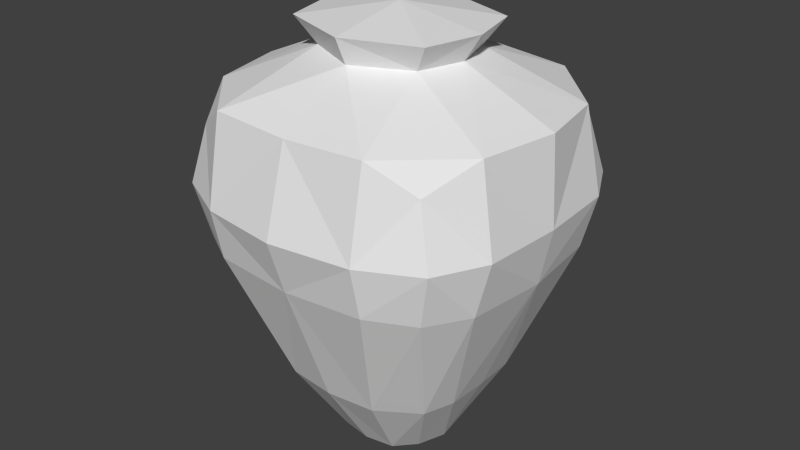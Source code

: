 # Source: urn.blend  (saved by Blender 2.76.0; exported with 4.5.12 LTS)
import bpy
from mathutils import Matrix  # noqa: F401  (used for matrix-valued properties, if any)

bpy.ops.wm.read_factory_settings(use_empty=True)
scene = bpy.context.scene
scene.name = 'Scene'

# ---- collections
col_collection_1 = bpy.data.collections.new('Collection 1'); scene.collection.children.link(col_collection_1)

# ---- materials (node trees are filled in below, after node groups)
mat_material = bpy.data.materials.new('Material')
mat_material.alpha_threshold = 0.0
mat_material.use_transparent_shadow = False
mat_material.roughness = 0.5
mat_material.line_color = (0.0, 0.0, 0.0, 1.0)

# ---- material node trees

# ---- world
world_world = bpy.data.worlds.new('World'); scene.world = world_world
world_world.color = (0.05088, 0.05088, 0.05088)
world_world.use_sun_shadow = False
world_world.sun_shadow_jitter_overblur = 0.0
world_world.cycles.sampling_method = 'MANUAL'
world_world.cycles.sample_map_resolution = 256

# ---- meshes
me_cube = bpy.data.meshes.new('Cube')
me_cube.from_pydata([(0.2934, 0.1728, -1.0), (0.7516, 0.7508, 1.009), (0.7636, 0.7558, 0.3083), (0.5463, 0.4439, -0.5), (0.8446, 0.8077, 0.6425), (0.183, 0.2928, -1.0), (0.5, 0.878, 1.181), (0.5, 0.9136, 0.3273), (0.2986, 0.6069, -0.5), (0.5, 0.9818, 0.6425), (0.9052, 0.4699, 1.166), (0.9086, 0.5, 0.3015), (0.6101, 0.2576, -0.5), (1.0, 0.5, 0.6425), (0.3441, 0.2767, 1.422), (0.4496, 0.3496, 1.584), (0.2934, -0.1728, -1.0), (0.7516, -0.7508, 1.009), (0.3536, 0.0, -1.0), (1.0, 0.0, 1.173), (0.7636, -0.7558, 0.3083), (0.9587, 0.0, 0.2965), (0.619, 0.0, -0.5), (0.5463, -0.4439, -0.5), (0.8446, -0.8077, 0.6425), (1.031, 0.0, 0.6425), (0.4322, 0.0, 1.422), (0.183, -0.2928, -1.0), (0.5, -0.878, 1.181), (0.5, -0.9136, 0.3273), (0.2986, -0.6069, -0.5), (0.5, -0.9818, 0.6425), (0.9052, -0.4699, 1.166), (0.9086, -0.5, 0.3015), (0.6101, -0.2576, -0.5), (1.0, -0.5, 0.6425), (0.3441, -0.2767, 1.422), (0.5377, 0.0, 1.584), (0.4496, -0.3496, 1.584), (-0.2934, 0.1728, -1.0), (-0.7516, 0.7508, 1.009), (-0.7636, 0.7558, 0.3083), (-0.5463, 0.4439, -0.5), (-0.8446, 0.8077, 0.6425), (0.0, 0.3232, -1.0), (0.0, 0.8987, 1.164), (0.0, 0.9427, 0.3083), (0.0, 0.6403, -0.5), (0.0, 1.049, 0.6425), (-0.183, 0.2928, -1.0), (-0.5, 0.878, 1.181), (0.0, 0.5076, 1.584), (-0.5, 0.9136, 0.3273), (-0.2986, 0.6069, -0.5), (-0.5, 0.9818, 0.6425), (-0.9052, 0.4699, 1.166), (-0.9086, 0.5, 0.3015), (-0.6101, 0.2576, -0.5), (-1.0, 0.5, 0.6425), (0.0, 0.1951, -1.0), (0.0, 0.4347, 1.422), (-0.3441, 0.2767, 1.422), (-0.4496, 0.3496, 1.584), (-0.2934, -0.1728, -1.0), (-0.7516, -0.7508, 1.009), (-0.3536, 0.0, -1.0), (-1.0, 0.0, 1.173), (-0.7636, -0.7558, 0.3083), (-0.9587, 0.0, 0.2965), (-0.619, 0.0, -0.5), (-0.5463, -0.4439, -0.5), (-0.8446, -0.8077, 0.6425), (-1.031, 0.0, 0.6425), (0.0, -0.3232, -1.0), (0.0, -0.8987, 1.164), (0.0, 0.0, 1.422), (0.0, 0.0, -1.0), (0.0, -0.9427, 0.3083), (0.0, -0.6403, -0.5), (0.0, -1.049, 0.6425), (-0.4322, 0.0, 1.422), (-0.183, -0.2928, -1.0), (-0.5, -0.878, 1.181), (0.0, -0.5076, 1.584), (-0.5, -0.9136, 0.3273), (-0.2986, -0.6069, -0.5), (-0.5, -0.9818, 0.6425), (0.0, 0.0, 1.669), (-0.9052, -0.4699, 1.166), (-0.9086, -0.5, 0.3015), (-0.6101, -0.2576, -0.5), (-1.0, -0.5, 0.6425), (0.0, -0.1951, -1.0), (0.0, -0.4347, 1.422), (-0.3441, -0.2767, 1.422), (-0.5377, 0.0, 1.584), (-0.4496, -0.3496, 1.584)], [], [(13, 10, 19, 25), (12, 11, 21, 22), (11, 13, 25, 21), (6, 9, 48, 45), (7, 8, 47, 46), (9, 7, 46, 48), (14, 60, 51, 15), (8, 5, 44, 47), (3, 0, 5, 8), (10, 14, 26, 19), (4, 2, 7, 9), (2, 3, 8, 7), (1, 4, 9, 6), (26, 14, 15, 37), (5, 0, 59, 44), (1, 6, 14, 10), (6, 45, 60, 14), (2, 4, 13, 11), (0, 18, 76, 59), (3, 2, 11, 12), (4, 1, 10, 13), (18, 12, 22), (15, 51, 87, 37), (0, 3, 12, 18), (35, 25, 19, 32), (34, 22, 21, 33), (33, 21, 25, 35), (28, 74, 79, 31), (29, 77, 78, 30), (31, 79, 77, 29), (36, 38, 83, 93), (30, 78, 73, 27), (23, 30, 27, 16), (32, 19, 26, 36), (24, 31, 29, 20), (20, 29, 30, 23), (17, 28, 31, 24), (26, 37, 38, 36), (27, 73, 92, 16), (17, 32, 36, 28), (28, 36, 93, 74), (20, 33, 35, 24), (16, 92, 76, 18), (23, 34, 33, 20), (24, 35, 32, 17), (18, 22, 34), (38, 37, 87, 83), (16, 18, 34, 23), (58, 72, 66, 55), (57, 69, 68, 56), (56, 68, 72, 58), (50, 45, 48, 54), (52, 46, 47, 53), (54, 48, 46, 52), (61, 62, 51, 60), (53, 47, 44, 49), (42, 53, 49, 39), (55, 66, 80, 61), (43, 54, 52, 41), (41, 52, 53, 42), (40, 50, 54, 43), (60, 51, 87, 75), (80, 95, 62, 61), (49, 44, 59, 39), (40, 55, 61, 50), (50, 61, 60, 45), (41, 56, 58, 43), (39, 59, 76, 65), (42, 57, 56, 41), (43, 58, 55, 40), (65, 69, 57), (62, 95, 87, 51), (39, 65, 57, 42), (91, 88, 66, 72), (90, 89, 68, 69), (89, 91, 72, 68), (82, 86, 79, 74), (84, 85, 78, 77), (86, 84, 77, 79), (94, 93, 83, 96), (85, 81, 73, 78), (70, 63, 81, 85), (88, 94, 80, 66), (71, 67, 84, 86), (67, 70, 85, 84), (64, 71, 86, 82), (93, 75, 87, 83), (80, 94, 96, 95), (81, 63, 92, 73), (64, 82, 94, 88), (82, 74, 93, 94), (67, 71, 91, 89), (63, 65, 76, 92), (70, 67, 89, 90), (71, 64, 88, 91), (65, 90, 69), (96, 83, 87, 95), (63, 70, 90, 65)])
me_cube.materials.append(mat_material)
me_cube.use_remesh_preserve_volume = False
me_cube.use_remesh_preserve_attributes = False
me_cube.use_mirror_vertex_groups = False
me_cube.update()

# ---- objects
ob_cube = bpy.data.objects.new('Cube', me_cube)

# ---- transforms, parenting, visibility, modifiers, constraints
ob_cube.location = (0.0, 0.0, 0.0)
ob_cube.lock_rotations_4d = False
ob_cube.empty_display_type = 'ARROWS'
ob_cube.lineart.crease_threshold = 0.0
_m = ob_cube.modifiers.new('Triangulate', 'TRIANGULATE')
_m.quad_method = 'BEAUTY'

# ---- collection membership
col_collection_1.objects.link(ob_cube)

# ---- scene / render settings (as saved in the file)
scene.frame_start = 1; scene.frame_end = 250; scene.frame_set(121)
scene.render.engine = 'BLENDER_EEVEE_NEXT'
scene.render.resolution_percentage = 50
scene.render.dither_intensity = 0.0
scene.cycles.use_denoising = False
scene.cycles.samples = 10
scene.cycles.sampling_pattern = 'TABULATED_SOBOL'
scene.cycles.light_sampling_threshold = 0.0
scene.cycles.use_adaptive_sampling = False
scene.cycles.use_light_tree = False
scene.cycles.blur_glossy = 0.0
scene.cycles.pixel_filter_type = 'GAUSSIAN'
scene.cycles.sample_clamp_indirect = 0.0
scene.view_settings.view_transform = 'Standard'
bpy.context.view_layer.update()

# ---- added for rendering (the .blend has no active camera and no usable light): camera, sun
cam_auto = bpy.data.cameras.new('AutoCamera')
cam_auto.lens = 50.0
cam_auto.sensor_width = 36.0
cam_auto.clip_end = 1000.0
ob_auto_camera = bpy.data.objects.new('AutoCamera', cam_auto)
scene.collection.objects.link(ob_auto_camera)
ob_auto_camera.location = (3.67507, -4.41009, 3.27478)
ob_auto_camera.rotation_euler = (1.09748, -7.21219e-08, 0.694738)
scene.camera = ob_auto_camera
light_auto_sun = bpy.data.lights.new('AutoSun', 'SUN')
light_auto_sun.energy = 3.0
light_auto_sun.angle = 0.0523599
ob_auto_sun = bpy.data.objects.new('AutoSun', light_auto_sun)
scene.collection.objects.link(ob_auto_sun)
ob_auto_sun.rotation_euler = (0.872665, 0.174533, 0.523599)
bpy.context.view_layer.update()
